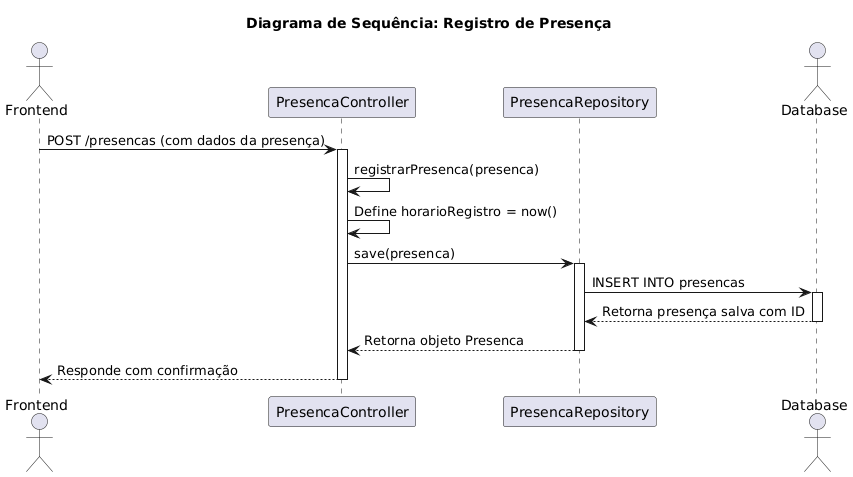

The diagram above was rendered by PlantUML. Its source (embedded in the PNG):
@startuml
title Diagrama de Sequência: Registro de Presença

actor Frontend
participant PresencaController
participant PresencaRepository
actor Database

Frontend -> PresencaController: POST /presencas (com dados da presença)
activate PresencaController

PresencaController -> PresencaController: registrarPresenca(presenca)
PresencaController -> PresencaController: Define horarioRegistro = now()
PresencaController -> PresencaRepository: save(presenca)
activate PresencaRepository

PresencaRepository -> Database: INSERT INTO presencas
activate Database
Database --> PresencaRepository: Retorna presença salva com ID
deactivate Database

PresencaRepository --> PresencaController: Retorna objeto Presenca
deactivate PresencaRepository

PresencaController --> Frontend: Responde com confirmação
deactivate PresencaController
@enduml